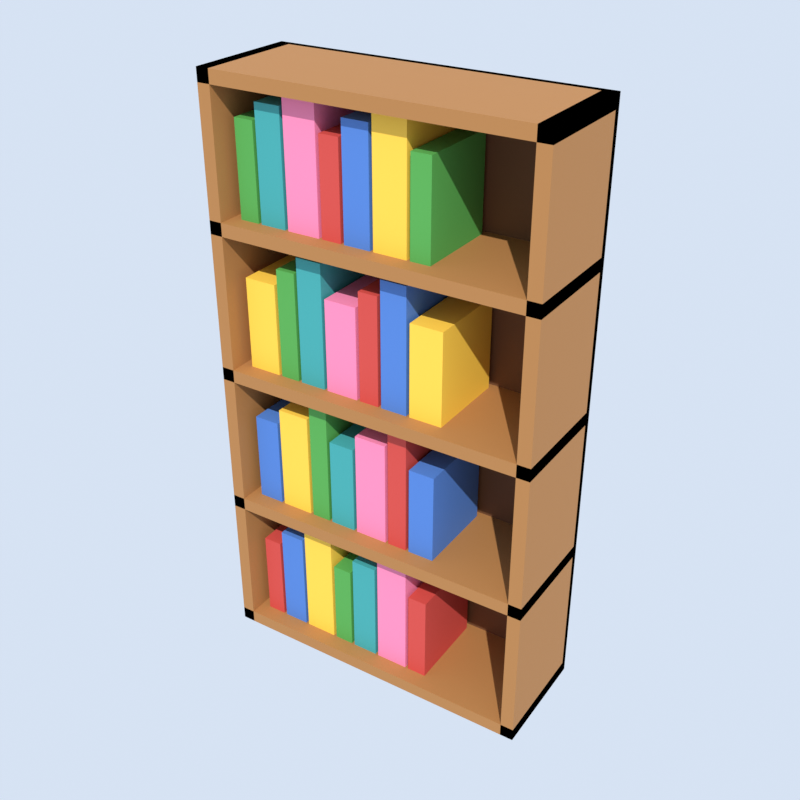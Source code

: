 # Source: bookshelf.blend  (saved by Blender 5.2.45; exported with 4.5.12 LTS)
import bpy
from mathutils import Matrix  # noqa: F401  (used for matrix-valued properties, if any)

bpy.ops.wm.read_factory_settings(use_empty=True)
scene = bpy.context.scene
scene.name = 'Scene'

# ---- materials (node trees are filled in below, after node groups)
mat_wood = bpy.data.materials.new('wood')
mat_dark_wood = bpy.data.materials.new('dark_wood')
mat_red = bpy.data.materials.new('red')
mat_fabric_blue = bpy.data.materials.new('fabric_blue')
mat_yellow = bpy.data.materials.new('yellow')
mat_leaf_green = bpy.data.materials.new('leaf_green')
mat_fabric_teal = bpy.data.materials.new('fabric_teal')
mat_pink = bpy.data.materials.new('pink')

# ---- material node trees
mat_wood.use_nodes = True; mat_wood.node_tree.nodes.clear()
_N = mat_wood.node_tree.nodes; _L = mat_wood.node_tree.links
n0 = _N.new('ShaderNodeBsdfPrincipled'); n0.name = 'Principled BSDF'; n0.location = (-200, 100)
n0.inputs[0].default_value = (0.3916, 0.1746, 0.04971, 1.0)
n0.inputs[2].default_value = 0.75
n0.inputs[10].default_value = 0.005
n1 = _N.new('ShaderNodeOutputMaterial'); n1.name = 'Material Output'; n1.location = (200, 100)
_L.new(n0.outputs[0], n1.inputs[0])
n1.is_active_output = True
mat_dark_wood.use_nodes = True; mat_dark_wood.node_tree.nodes.clear()
_N = mat_dark_wood.node_tree.nodes; _L = mat_dark_wood.node_tree.links
n0 = _N.new('ShaderNodeBsdfPrincipled'); n0.name = 'Principled BSDF'; n0.location = (-200, 100)
n0.inputs[0].default_value = (0.147, 0.05781, 0.01938, 1.0)
n0.inputs[2].default_value = 0.75
n0.inputs[10].default_value = 0.005
n1 = _N.new('ShaderNodeOutputMaterial'); n1.name = 'Material Output'; n1.location = (200, 100)
_L.new(n0.outputs[0], n1.inputs[0])
n1.is_active_output = True
mat_red.use_nodes = True; mat_red.node_tree.nodes.clear()
_N = mat_red.node_tree.nodes; _L = mat_red.node_tree.links
n0 = _N.new('ShaderNodeBsdfPrincipled'); n0.name = 'Principled BSDF'; n0.location = (-200, 100)
n0.inputs[0].default_value = (0.5776, 0.05781, 0.04519, 1.0)
n0.inputs[2].default_value = 0.75
n0.inputs[10].default_value = 0.005
n1 = _N.new('ShaderNodeOutputMaterial'); n1.name = 'Material Output'; n1.location = (200, 100)
_L.new(n0.outputs[0], n1.inputs[0])
n1.is_active_output = True
mat_fabric_blue.use_nodes = True; mat_fabric_blue.node_tree.nodes.clear()
_N = mat_fabric_blue.node_tree.nodes; _L = mat_fabric_blue.node_tree.links
n0 = _N.new('ShaderNodeBsdfPrincipled'); n0.name = 'Principled BSDF'; n0.location = (-200, 100)
n0.inputs[0].default_value = (0.06848, 0.1878, 0.5395, 1.0)
n0.inputs[2].default_value = 0.75
n0.inputs[10].default_value = 0.005
n1 = _N.new('ShaderNodeOutputMaterial'); n1.name = 'Material Output'; n1.location = (200, 100)
_L.new(n0.outputs[0], n1.inputs[0])
n1.is_active_output = True
mat_yellow.use_nodes = True; mat_yellow.node_tree.nodes.clear()
_N = mat_yellow.node_tree.nodes; _L = mat_yellow.node_tree.links
n0 = _N.new('ShaderNodeBsdfPrincipled'); n0.name = 'Principled BSDF'; n0.location = (-200, 100)
n0.inputs[0].default_value = (0.9131, 0.5583, 0.05448, 1.0)
n0.inputs[2].default_value = 0.75
n0.inputs[10].default_value = 0.005
n1 = _N.new('ShaderNodeOutputMaterial'); n1.name = 'Material Output'; n1.location = (200, 100)
_L.new(n0.outputs[0], n1.inputs[0])
n1.is_active_output = True
mat_leaf_green.use_nodes = True; mat_leaf_green.node_tree.nodes.clear()
_N = mat_leaf_green.node_tree.nodes; _L = mat_leaf_green.node_tree.links
n0 = _N.new('ShaderNodeBsdfPrincipled'); n0.name = 'Principled BSDF'; n0.location = (-200, 100)
n0.inputs[0].default_value = (0.07819, 0.3419, 0.06301, 1.0)
n0.inputs[2].default_value = 0.75
n0.inputs[10].default_value = 0.005
n1 = _N.new('ShaderNodeOutputMaterial'); n1.name = 'Material Output'; n1.location = (200, 100)
_L.new(n0.outputs[0], n1.inputs[0])
n1.is_active_output = True
mat_fabric_teal.use_nodes = True; mat_fabric_teal.node_tree.nodes.clear()
_N = mat_fabric_teal.node_tree.nodes; _L = mat_fabric_teal.node_tree.links
n0 = _N.new('ShaderNodeBsdfPrincipled'); n0.name = 'Principled BSDF'; n0.location = (-200, 100)
n0.inputs[0].default_value = (0.04374, 0.3325, 0.3325, 1.0)
n0.inputs[2].default_value = 0.75
n0.inputs[10].default_value = 0.005
n1 = _N.new('ShaderNodeOutputMaterial'); n1.name = 'Material Output'; n1.location = (200, 100)
_L.new(n0.outputs[0], n1.inputs[0])
n1.is_active_output = True
mat_pink.use_nodes = True; mat_pink.node_tree.nodes.clear()
_N = mat_pink.node_tree.nodes; _L = mat_pink.node_tree.links
n0 = _N.new('ShaderNodeBsdfPrincipled'); n0.name = 'Principled BSDF'; n0.location = (-200, 100)
n0.inputs[0].default_value = (0.855, 0.2232, 0.3916, 1.0)
n0.inputs[2].default_value = 0.75
n0.inputs[10].default_value = 0.005
n1 = _N.new('ShaderNodeOutputMaterial'); n1.name = 'Material Output'; n1.location = (200, 100)
_L.new(n0.outputs[0], n1.inputs[0])
n1.is_active_output = True

# ---- world
world_thumbnail_sky = bpy.data.worlds.new('Thumbnail sky'); scene.world = world_thumbnail_sky
world_thumbnail_sky.use_nodes = True; world_thumbnail_sky.node_tree.nodes.clear()
_N = world_thumbnail_sky.node_tree.nodes; _L = world_thumbnail_sky.node_tree.links
n0 = _N.new('ShaderNodeBackground'); n0.name = 'Background'; n0.location = (-200, 100)
n0.inputs[0].default_value = (0.75, 0.85, 1.0, 1.0)
n0.inputs[1].default_value = 0.9
n1 = _N.new('ShaderNodeOutputWorld'); n1.name = 'World Output'; n1.location = (200, 100)
_L.new(n0.outputs[0], n1.inputs[0])
n1.is_active_output = True

# ---- cameras
cam_thumbnail_camera = bpy.data.cameras.new('Thumbnail camera')

# ---- lights
light_thumbnail_sun = bpy.data.lights.new('Thumbnail sun', 'SUN')
light_thumbnail_sun.energy = 3.5

# ---- meshes
me_side_left = bpy.data.meshes.new('Side_left')
me_side_left.from_pydata([(-0.5, -0.175, 0.0), (-0.5, -0.175, 1.8), (-0.5, 0.175, 0.0), (-0.5, 0.175, 1.8), (-0.46, -0.175, 0.0), (-0.46, -0.175, 1.8), (-0.46, 0.175, 0.0), (-0.46, 0.175, 1.8)], [], [(0, 1, 3, 2), (2, 3, 7, 6), (6, 7, 5, 4), (4, 5, 1, 0), (2, 6, 4, 0), (7, 3, 1, 5)])
me_side_left.materials.append(mat_wood)
me_side_left.update()
me_side_right = bpy.data.meshes.new('Side_right')
me_side_right.from_pydata([(0.46, -0.175, 0.0), (0.46, -0.175, 1.8), (0.46, 0.175, 0.0), (0.46, 0.175, 1.8), (0.5, -0.175, 0.0), (0.5, -0.175, 1.8), (0.5, 0.175, 0.0), (0.5, 0.175, 1.8)], [], [(0, 1, 3, 2), (2, 3, 7, 6), (6, 7, 5, 4), (4, 5, 1, 0), (2, 6, 4, 0), (7, 3, 1, 5)])
me_side_right.materials.append(mat_wood)
me_side_right.update()
me_back = bpy.data.meshes.new('Back')
me_back.from_pydata([(-0.5, 0.155, 0.0), (-0.5, 0.155, 1.8), (-0.5, 0.175, 0.0), (-0.5, 0.175, 1.8), (0.5, 0.155, 0.0), (0.5, 0.155, 1.8), (0.5, 0.175, 0.0), (0.5, 0.175, 1.8)], [], [(0, 1, 3, 2), (2, 3, 7, 6), (6, 7, 5, 4), (4, 5, 1, 0), (2, 6, 4, 0), (7, 3, 1, 5)])
me_back.materials.append(mat_dark_wood)
me_back.update()
me_shelf_0 = bpy.data.meshes.new('Shelf_0')
me_shelf_0.from_pydata([(-0.5, -0.175, 0.0), (-0.5, -0.175, 0.04), (-0.5, 0.175, 0.0), (-0.5, 0.175, 0.04), (0.5, -0.175, 0.0), (0.5, -0.175, 0.04), (0.5, 0.175, 0.0), (0.5, 0.175, 0.04)], [], [(0, 1, 3, 2), (2, 3, 7, 6), (6, 7, 5, 4), (4, 5, 1, 0), (2, 6, 4, 0), (7, 3, 1, 5)])
me_shelf_0.materials.append(mat_wood)
me_shelf_0.update()
me_book_0_0 = bpy.data.meshes.new('Book_0_0')
me_book_0_0.from_pydata([(-0.43, -0.125, 0.04), (-0.43, -0.125, 0.32), (-0.43, 0.135, 0.04), (-0.43, 0.135, 0.32), (-0.37, -0.125, 0.04), (-0.37, -0.125, 0.32), (-0.37, 0.135, 0.04), (-0.37, 0.135, 0.32)], [], [(0, 1, 3, 2), (2, 3, 7, 6), (6, 7, 5, 4), (4, 5, 1, 0), (2, 6, 4, 0), (7, 3, 1, 5)])
me_book_0_0.materials.append(mat_red)
me_book_0_0.update()
me_book_0_1 = bpy.data.meshes.new('Book_0_1')
me_book_0_1.from_pydata([(-0.36, -0.125, 0.04), (-0.36, -0.125, 0.37), (-0.36, 0.135, 0.04), (-0.36, 0.135, 0.37), (-0.28, -0.125, 0.04), (-0.28, -0.125, 0.37), (-0.28, 0.135, 0.04), (-0.28, 0.135, 0.37)], [], [(0, 1, 3, 2), (2, 3, 7, 6), (6, 7, 5, 4), (4, 5, 1, 0), (2, 6, 4, 0), (7, 3, 1, 5)])
me_book_0_1.materials.append(mat_fabric_blue)
me_book_0_1.update()
me_book_0_2 = bpy.data.meshes.new('Book_0_2')
me_book_0_2.from_pydata([(-0.27, -0.125, 0.04), (-0.27, -0.125, 0.42), (-0.27, 0.135, 0.04), (-0.27, 0.135, 0.42), (-0.17, -0.125, 0.04), (-0.17, -0.125, 0.42), (-0.17, 0.135, 0.04), (-0.17, 0.135, 0.42)], [], [(0, 1, 3, 2), (2, 3, 7, 6), (6, 7, 5, 4), (4, 5, 1, 0), (2, 6, 4, 0), (7, 3, 1, 5)])
me_book_0_2.materials.append(mat_yellow)
me_book_0_2.update()
me_book_0_3 = bpy.data.meshes.new('Book_0_3')
me_book_0_3.from_pydata([(-0.16, -0.125, 0.04), (-0.16, -0.125, 0.32), (-0.16, 0.135, 0.04), (-0.16, 0.135, 0.32), (-0.1, -0.125, 0.04), (-0.1, -0.125, 0.32), (-0.1, 0.135, 0.04), (-0.1, 0.135, 0.32)], [], [(0, 1, 3, 2), (2, 3, 7, 6), (6, 7, 5, 4), (4, 5, 1, 0), (2, 6, 4, 0), (7, 3, 1, 5)])
me_book_0_3.materials.append(mat_leaf_green)
me_book_0_3.update()
me_book_0_4 = bpy.data.meshes.new('Book_0_4')
me_book_0_4.from_pydata([(-0.09, -0.125, 0.04), (-0.09, -0.125, 0.37), (-0.09, 0.135, 0.04), (-0.09, 0.135, 0.37), (-0.01, -0.125, 0.04), (-0.01, -0.125, 0.37), (-0.01, 0.135, 0.04), (-0.01, 0.135, 0.37)], [], [(0, 1, 3, 2), (2, 3, 7, 6), (6, 7, 5, 4), (4, 5, 1, 0), (2, 6, 4, 0), (7, 3, 1, 5)])
me_book_0_4.materials.append(mat_fabric_teal)
me_book_0_4.update()
me_book_0_5 = bpy.data.meshes.new('Book_0_5')
me_book_0_5.from_pydata([(-4.163e-17, -0.125, 0.04), (-4.163e-17, -0.125, 0.42), (-4.163e-17, 0.135, 0.04), (-4.163e-17, 0.135, 0.42), (0.1, -0.125, 0.04), (0.1, -0.125, 0.42), (0.1, 0.135, 0.04), (0.1, 0.135, 0.42)], [], [(0, 1, 3, 2), (2, 3, 7, 6), (6, 7, 5, 4), (4, 5, 1, 0), (2, 6, 4, 0), (7, 3, 1, 5)])
me_book_0_5.materials.append(mat_pink)
me_book_0_5.update()
me_book_0_6 = bpy.data.meshes.new('Book_0_6')
me_book_0_6.from_pydata([(0.11, -0.125, 0.04), (0.11, -0.125, 0.32), (0.11, 0.135, 0.04), (0.11, 0.135, 0.32), (0.17, -0.125, 0.04), (0.17, -0.125, 0.32), (0.17, 0.135, 0.04), (0.17, 0.135, 0.32)], [], [(0, 1, 3, 2), (2, 3, 7, 6), (6, 7, 5, 4), (4, 5, 1, 0), (2, 6, 4, 0), (7, 3, 1, 5)])
me_book_0_6.materials.append(mat_red)
me_book_0_6.update()
me_shelf_1 = bpy.data.meshes.new('Shelf_1')
me_shelf_1.from_pydata([(-0.5, -0.175, 0.45), (-0.5, -0.175, 0.49), (-0.5, 0.175, 0.45), (-0.5, 0.175, 0.49), (0.5, -0.175, 0.45), (0.5, -0.175, 0.49), (0.5, 0.175, 0.45), (0.5, 0.175, 0.49)], [], [(0, 1, 3, 2), (2, 3, 7, 6), (6, 7, 5, 4), (4, 5, 1, 0), (2, 6, 4, 0), (7, 3, 1, 5)])
me_shelf_1.materials.append(mat_wood)
me_shelf_1.update()
me_book_1_0 = bpy.data.meshes.new('Book_1_0')
me_book_1_0.from_pydata([(-0.43, -0.125, 0.49), (-0.43, -0.125, 0.77), (-0.43, 0.135, 0.49), (-0.43, 0.135, 0.77), (-0.35, -0.125, 0.49), (-0.35, -0.125, 0.77), (-0.35, 0.135, 0.49), (-0.35, 0.135, 0.77)], [], [(0, 1, 3, 2), (2, 3, 7, 6), (6, 7, 5, 4), (4, 5, 1, 0), (2, 6, 4, 0), (7, 3, 1, 5)])
me_book_1_0.materials.append(mat_fabric_blue)
me_book_1_0.update()
me_book_1_1 = bpy.data.meshes.new('Book_1_1')
me_book_1_1.from_pydata([(-0.34, -0.125, 0.49), (-0.34, -0.125, 0.82), (-0.34, 0.135, 0.49), (-0.34, 0.135, 0.82), (-0.24, -0.125, 0.49), (-0.24, -0.125, 0.82), (-0.24, 0.135, 0.49), (-0.24, 0.135, 0.82)], [], [(0, 1, 3, 2), (2, 3, 7, 6), (6, 7, 5, 4), (4, 5, 1, 0), (2, 6, 4, 0), (7, 3, 1, 5)])
me_book_1_1.materials.append(mat_yellow)
me_book_1_1.update()
me_book_1_2 = bpy.data.meshes.new('Book_1_2')
me_book_1_2.from_pydata([(-0.23, -0.125, 0.49), (-0.23, -0.125, 0.87), (-0.23, 0.135, 0.49), (-0.23, 0.135, 0.87), (-0.17, -0.125, 0.49), (-0.17, -0.125, 0.87), (-0.17, 0.135, 0.49), (-0.17, 0.135, 0.87)], [], [(0, 1, 3, 2), (2, 3, 7, 6), (6, 7, 5, 4), (4, 5, 1, 0), (2, 6, 4, 0), (7, 3, 1, 5)])
me_book_1_2.materials.append(mat_leaf_green)
me_book_1_2.update()
me_book_1_3 = bpy.data.meshes.new('Book_1_3')
me_book_1_3.from_pydata([(-0.16, -0.125, 0.49), (-0.16, -0.125, 0.77), (-0.16, 0.135, 0.49), (-0.16, 0.135, 0.77), (-0.08, -0.125, 0.49), (-0.08, -0.125, 0.77), (-0.08, 0.135, 0.49), (-0.08, 0.135, 0.77)], [], [(0, 1, 3, 2), (2, 3, 7, 6), (6, 7, 5, 4), (4, 5, 1, 0), (2, 6, 4, 0), (7, 3, 1, 5)])
me_book_1_3.materials.append(mat_fabric_teal)
me_book_1_3.update()
me_book_1_4 = bpy.data.meshes.new('Book_1_4')
me_book_1_4.from_pydata([(-0.07, -0.125, 0.49), (-0.07, -0.125, 0.82), (-0.07, 0.135, 0.49), (-0.07, 0.135, 0.82), (0.03, -0.125, 0.49), (0.03, -0.125, 0.82), (0.03, 0.135, 0.49), (0.03, 0.135, 0.82)], [], [(0, 1, 3, 2), (2, 3, 7, 6), (6, 7, 5, 4), (4, 5, 1, 0), (2, 6, 4, 0), (7, 3, 1, 5)])
me_book_1_4.materials.append(mat_pink)
me_book_1_4.update()
me_book_1_5 = bpy.data.meshes.new('Book_1_5')
me_book_1_5.from_pydata([(0.04, -0.125, 0.49), (0.04, -0.125, 0.87), (0.04, 0.135, 0.49), (0.04, 0.135, 0.87), (0.1, -0.125, 0.49), (0.1, -0.125, 0.87), (0.1, 0.135, 0.49), (0.1, 0.135, 0.87)], [], [(0, 1, 3, 2), (2, 3, 7, 6), (6, 7, 5, 4), (4, 5, 1, 0), (2, 6, 4, 0), (7, 3, 1, 5)])
me_book_1_5.materials.append(mat_red)
me_book_1_5.update()
me_book_1_6 = bpy.data.meshes.new('Book_1_6')
me_book_1_6.from_pydata([(0.11, -0.125, 0.49), (0.11, -0.125, 0.77), (0.11, 0.135, 0.49), (0.11, 0.135, 0.77), (0.19, -0.125, 0.49), (0.19, -0.125, 0.77), (0.19, 0.135, 0.49), (0.19, 0.135, 0.77)], [], [(0, 1, 3, 2), (2, 3, 7, 6), (6, 7, 5, 4), (4, 5, 1, 0), (2, 6, 4, 0), (7, 3, 1, 5)])
me_book_1_6.materials.append(mat_fabric_blue)
me_book_1_6.update()
me_shelf_2 = bpy.data.meshes.new('Shelf_2')
me_shelf_2.from_pydata([(-0.5, -0.175, 0.9), (-0.5, -0.175, 0.94), (-0.5, 0.175, 0.9), (-0.5, 0.175, 0.94), (0.5, -0.175, 0.9), (0.5, -0.175, 0.94), (0.5, 0.175, 0.9), (0.5, 0.175, 0.94)], [], [(0, 1, 3, 2), (2, 3, 7, 6), (6, 7, 5, 4), (4, 5, 1, 0), (2, 6, 4, 0), (7, 3, 1, 5)])
me_shelf_2.materials.append(mat_wood)
me_shelf_2.update()
me_book_2_0 = bpy.data.meshes.new('Book_2_0')
me_book_2_0.from_pydata([(-0.43, -0.125, 0.94), (-0.43, -0.125, 1.22), (-0.43, 0.135, 0.94), (-0.43, 0.135, 1.22), (-0.33, -0.125, 0.94), (-0.33, -0.125, 1.22), (-0.33, 0.135, 0.94), (-0.33, 0.135, 1.22)], [], [(0, 1, 3, 2), (2, 3, 7, 6), (6, 7, 5, 4), (4, 5, 1, 0), (2, 6, 4, 0), (7, 3, 1, 5)])
me_book_2_0.materials.append(mat_yellow)
me_book_2_0.update()
me_book_2_1 = bpy.data.meshes.new('Book_2_1')
me_book_2_1.from_pydata([(-0.32, -0.125, 0.94), (-0.32, -0.125, 1.27), (-0.32, 0.135, 0.94), (-0.32, 0.135, 1.27), (-0.26, -0.125, 0.94), (-0.26, -0.125, 1.27), (-0.26, 0.135, 0.94), (-0.26, 0.135, 1.27)], [], [(0, 1, 3, 2), (2, 3, 7, 6), (6, 7, 5, 4), (4, 5, 1, 0), (2, 6, 4, 0), (7, 3, 1, 5)])
me_book_2_1.materials.append(mat_leaf_green)
me_book_2_1.update()
me_book_2_2 = bpy.data.meshes.new('Book_2_2')
me_book_2_2.from_pydata([(-0.25, -0.125, 0.94), (-0.25, -0.125, 1.32), (-0.25, 0.135, 0.94), (-0.25, 0.135, 1.32), (-0.17, -0.125, 0.94), (-0.17, -0.125, 1.32), (-0.17, 0.135, 0.94), (-0.17, 0.135, 1.32)], [], [(0, 1, 3, 2), (2, 3, 7, 6), (6, 7, 5, 4), (4, 5, 1, 0), (2, 6, 4, 0), (7, 3, 1, 5)])
me_book_2_2.materials.append(mat_fabric_teal)
me_book_2_2.update()
me_book_2_3 = bpy.data.meshes.new('Book_2_3')
me_book_2_3.from_pydata([(-0.16, -0.125, 0.94), (-0.16, -0.125, 1.22), (-0.16, 0.135, 0.94), (-0.16, 0.135, 1.22), (-0.06, -0.125, 0.94), (-0.06, -0.125, 1.22), (-0.06, 0.135, 0.94), (-0.06, 0.135, 1.22)], [], [(0, 1, 3, 2), (2, 3, 7, 6), (6, 7, 5, 4), (4, 5, 1, 0), (2, 6, 4, 0), (7, 3, 1, 5)])
me_book_2_3.materials.append(mat_pink)
me_book_2_3.update()
me_book_2_4 = bpy.data.meshes.new('Book_2_4')
me_book_2_4.from_pydata([(-0.05, -0.125, 0.94), (-0.05, -0.125, 1.27), (-0.05, 0.135, 0.94), (-0.05, 0.135, 1.27), (0.01, -0.125, 0.94), (0.01, -0.125, 1.27), (0.01, 0.135, 0.94), (0.01, 0.135, 1.27)], [], [(0, 1, 3, 2), (2, 3, 7, 6), (6, 7, 5, 4), (4, 5, 1, 0), (2, 6, 4, 0), (7, 3, 1, 5)])
me_book_2_4.materials.append(mat_red)
me_book_2_4.update()
me_book_2_5 = bpy.data.meshes.new('Book_2_5')
me_book_2_5.from_pydata([(0.02, -0.125, 0.94), (0.02, -0.125, 1.32), (0.02, 0.135, 0.94), (0.02, 0.135, 1.32), (0.1, -0.125, 0.94), (0.1, -0.125, 1.32), (0.1, 0.135, 0.94), (0.1, 0.135, 1.32)], [], [(0, 1, 3, 2), (2, 3, 7, 6), (6, 7, 5, 4), (4, 5, 1, 0), (2, 6, 4, 0), (7, 3, 1, 5)])
me_book_2_5.materials.append(mat_fabric_blue)
me_book_2_5.update()
me_book_2_6 = bpy.data.meshes.new('Book_2_6')
me_book_2_6.from_pydata([(0.11, -0.125, 0.94), (0.11, -0.125, 1.22), (0.11, 0.135, 0.94), (0.11, 0.135, 1.22), (0.21, -0.125, 0.94), (0.21, -0.125, 1.22), (0.21, 0.135, 0.94), (0.21, 0.135, 1.22)], [], [(0, 1, 3, 2), (2, 3, 7, 6), (6, 7, 5, 4), (4, 5, 1, 0), (2, 6, 4, 0), (7, 3, 1, 5)])
me_book_2_6.materials.append(mat_yellow)
me_book_2_6.update()
me_shelf_3 = bpy.data.meshes.new('Shelf_3')
me_shelf_3.from_pydata([(-0.5, -0.175, 1.35), (-0.5, -0.175, 1.39), (-0.5, 0.175, 1.35), (-0.5, 0.175, 1.39), (0.5, -0.175, 1.35), (0.5, -0.175, 1.39), (0.5, 0.175, 1.35), (0.5, 0.175, 1.39)], [], [(0, 1, 3, 2), (2, 3, 7, 6), (6, 7, 5, 4), (4, 5, 1, 0), (2, 6, 4, 0), (7, 3, 1, 5)])
me_shelf_3.materials.append(mat_wood)
me_shelf_3.update()
me_book_3_0 = bpy.data.meshes.new('Book_3_0')
me_book_3_0.from_pydata([(-0.43, -0.125, 1.39), (-0.43, -0.125, 1.67), (-0.43, 0.135, 1.39), (-0.43, 0.135, 1.67), (-0.37, -0.125, 1.39), (-0.37, -0.125, 1.67), (-0.37, 0.135, 1.39), (-0.37, 0.135, 1.67)], [], [(0, 1, 3, 2), (2, 3, 7, 6), (6, 7, 5, 4), (4, 5, 1, 0), (2, 6, 4, 0), (7, 3, 1, 5)])
me_book_3_0.materials.append(mat_leaf_green)
me_book_3_0.update()
me_book_3_1 = bpy.data.meshes.new('Book_3_1')
me_book_3_1.from_pydata([(-0.36, -0.125, 1.39), (-0.36, -0.125, 1.72), (-0.36, 0.135, 1.39), (-0.36, 0.135, 1.72), (-0.28, -0.125, 1.39), (-0.28, -0.125, 1.72), (-0.28, 0.135, 1.39), (-0.28, 0.135, 1.72)], [], [(0, 1, 3, 2), (2, 3, 7, 6), (6, 7, 5, 4), (4, 5, 1, 0), (2, 6, 4, 0), (7, 3, 1, 5)])
me_book_3_1.materials.append(mat_fabric_teal)
me_book_3_1.update()
me_book_3_2 = bpy.data.meshes.new('Book_3_2')
me_book_3_2.from_pydata([(-0.27, -0.125, 1.39), (-0.27, -0.125, 1.77), (-0.27, 0.135, 1.39), (-0.27, 0.135, 1.77), (-0.17, -0.125, 1.39), (-0.17, -0.125, 1.77), (-0.17, 0.135, 1.39), (-0.17, 0.135, 1.77)], [], [(0, 1, 3, 2), (2, 3, 7, 6), (6, 7, 5, 4), (4, 5, 1, 0), (2, 6, 4, 0), (7, 3, 1, 5)])
me_book_3_2.materials.append(mat_pink)
me_book_3_2.update()
me_book_3_3 = bpy.data.meshes.new('Book_3_3')
me_book_3_3.from_pydata([(-0.16, -0.125, 1.39), (-0.16, -0.125, 1.67), (-0.16, 0.135, 1.39), (-0.16, 0.135, 1.67), (-0.1, -0.125, 1.39), (-0.1, -0.125, 1.67), (-0.1, 0.135, 1.39), (-0.1, 0.135, 1.67)], [], [(0, 1, 3, 2), (2, 3, 7, 6), (6, 7, 5, 4), (4, 5, 1, 0), (2, 6, 4, 0), (7, 3, 1, 5)])
me_book_3_3.materials.append(mat_red)
me_book_3_3.update()
me_book_3_4 = bpy.data.meshes.new('Book_3_4')
me_book_3_4.from_pydata([(-0.09, -0.125, 1.39), (-0.09, -0.125, 1.72), (-0.09, 0.135, 1.39), (-0.09, 0.135, 1.72), (-0.01, -0.125, 1.39), (-0.01, -0.125, 1.72), (-0.01, 0.135, 1.39), (-0.01, 0.135, 1.72)], [], [(0, 1, 3, 2), (2, 3, 7, 6), (6, 7, 5, 4), (4, 5, 1, 0), (2, 6, 4, 0), (7, 3, 1, 5)])
me_book_3_4.materials.append(mat_fabric_blue)
me_book_3_4.update()
me_book_3_5 = bpy.data.meshes.new('Book_3_5')
me_book_3_5.from_pydata([(-4.163e-17, -0.125, 1.39), (-4.163e-17, -0.125, 1.77), (-4.163e-17, 0.135, 1.39), (-4.163e-17, 0.135, 1.77), (0.1, -0.125, 1.39), (0.1, -0.125, 1.77), (0.1, 0.135, 1.39), (0.1, 0.135, 1.77)], [], [(0, 1, 3, 2), (2, 3, 7, 6), (6, 7, 5, 4), (4, 5, 1, 0), (2, 6, 4, 0), (7, 3, 1, 5)])
me_book_3_5.materials.append(mat_yellow)
me_book_3_5.update()
me_book_3_6 = bpy.data.meshes.new('Book_3_6')
me_book_3_6.from_pydata([(0.11, -0.125, 1.39), (0.11, -0.125, 1.67), (0.11, 0.135, 1.39), (0.11, 0.135, 1.67), (0.17, -0.125, 1.39), (0.17, -0.125, 1.67), (0.17, 0.135, 1.39), (0.17, 0.135, 1.67)], [], [(0, 1, 3, 2), (2, 3, 7, 6), (6, 7, 5, 4), (4, 5, 1, 0), (2, 6, 4, 0), (7, 3, 1, 5)])
me_book_3_6.materials.append(mat_leaf_green)
me_book_3_6.update()
me_shelf_4 = bpy.data.meshes.new('Shelf_4')
me_shelf_4.from_pydata([(-0.5, -0.175, 1.76), (-0.5, -0.175, 1.8), (-0.5, 0.175, 1.76), (-0.5, 0.175, 1.8), (0.5, -0.175, 1.76), (0.5, -0.175, 1.8), (0.5, 0.175, 1.76), (0.5, 0.175, 1.8)], [], [(0, 1, 3, 2), (2, 3, 7, 6), (6, 7, 5, 4), (4, 5, 1, 0), (2, 6, 4, 0), (7, 3, 1, 5)])
me_shelf_4.materials.append(mat_wood)
me_shelf_4.update()

# ---- objects
ob_side_left = bpy.data.objects.new('Side_left', me_side_left)
ob_side_right = bpy.data.objects.new('Side_right', me_side_right)
ob_back = bpy.data.objects.new('Back', me_back)
ob_shelf_0 = bpy.data.objects.new('Shelf_0', me_shelf_0)
ob_book_0_0 = bpy.data.objects.new('Book_0_0', me_book_0_0)
ob_book_0_1 = bpy.data.objects.new('Book_0_1', me_book_0_1)
ob_book_0_2 = bpy.data.objects.new('Book_0_2', me_book_0_2)
ob_book_0_3 = bpy.data.objects.new('Book_0_3', me_book_0_3)
ob_book_0_4 = bpy.data.objects.new('Book_0_4', me_book_0_4)
ob_book_0_5 = bpy.data.objects.new('Book_0_5', me_book_0_5)
ob_book_0_6 = bpy.data.objects.new('Book_0_6', me_book_0_6)
ob_shelf_1 = bpy.data.objects.new('Shelf_1', me_shelf_1)
ob_book_1_0 = bpy.data.objects.new('Book_1_0', me_book_1_0)
ob_book_1_1 = bpy.data.objects.new('Book_1_1', me_book_1_1)
ob_book_1_2 = bpy.data.objects.new('Book_1_2', me_book_1_2)
ob_book_1_3 = bpy.data.objects.new('Book_1_3', me_book_1_3)
ob_book_1_4 = bpy.data.objects.new('Book_1_4', me_book_1_4)
ob_book_1_5 = bpy.data.objects.new('Book_1_5', me_book_1_5)
ob_book_1_6 = bpy.data.objects.new('Book_1_6', me_book_1_6)
ob_shelf_2 = bpy.data.objects.new('Shelf_2', me_shelf_2)
ob_book_2_0 = bpy.data.objects.new('Book_2_0', me_book_2_0)
ob_book_2_1 = bpy.data.objects.new('Book_2_1', me_book_2_1)
ob_book_2_2 = bpy.data.objects.new('Book_2_2', me_book_2_2)
ob_book_2_3 = bpy.data.objects.new('Book_2_3', me_book_2_3)
ob_book_2_4 = bpy.data.objects.new('Book_2_4', me_book_2_4)
ob_book_2_5 = bpy.data.objects.new('Book_2_5', me_book_2_5)
ob_book_2_6 = bpy.data.objects.new('Book_2_6', me_book_2_6)
ob_shelf_3 = bpy.data.objects.new('Shelf_3', me_shelf_3)
ob_book_3_0 = bpy.data.objects.new('Book_3_0', me_book_3_0)
ob_book_3_1 = bpy.data.objects.new('Book_3_1', me_book_3_1)
ob_book_3_2 = bpy.data.objects.new('Book_3_2', me_book_3_2)
ob_book_3_3 = bpy.data.objects.new('Book_3_3', me_book_3_3)
ob_book_3_4 = bpy.data.objects.new('Book_3_4', me_book_3_4)
ob_book_3_5 = bpy.data.objects.new('Book_3_5', me_book_3_5)
ob_book_3_6 = bpy.data.objects.new('Book_3_6', me_book_3_6)
ob_shelf_4 = bpy.data.objects.new('Shelf_4', me_shelf_4)
ob_thumbnail_camera = bpy.data.objects.new('Thumbnail camera', cam_thumbnail_camera)
ob_thumbnail_sun = bpy.data.objects.new('Thumbnail sun', light_thumbnail_sun)

# ---- transforms, parenting, visibility, modifiers, constraints
ob_side_left.location = (0.0, 0.0, 0.0)
ob_side_right.location = (0.0, 0.0, 0.0)
ob_back.location = (0.0, 0.0, 0.0)
ob_shelf_0.location = (0.0, 0.0, 0.0)
ob_book_0_0.location = (0.0, 0.0, 0.0)
ob_book_0_1.location = (0.0, 0.0, 0.0)
ob_book_0_2.location = (0.0, 0.0, 0.0)
ob_book_0_3.location = (0.0, 0.0, 0.0)
ob_book_0_4.location = (0.0, 0.0, 0.0)
ob_book_0_5.location = (0.0, 0.0, 0.0)
ob_book_0_6.location = (0.0, 0.0, 0.0)
ob_shelf_1.location = (0.0, 0.0, 0.0)
ob_book_1_0.location = (0.0, 0.0, 0.0)
ob_book_1_1.location = (0.0, 0.0, 0.0)
ob_book_1_2.location = (0.0, 0.0, 0.0)
ob_book_1_3.location = (0.0, 0.0, 0.0)
ob_book_1_4.location = (0.0, 0.0, 0.0)
ob_book_1_5.location = (0.0, 0.0, 0.0)
ob_book_1_6.location = (0.0, 0.0, 0.0)
ob_shelf_2.location = (0.0, 0.0, 0.0)
ob_book_2_0.location = (0.0, 0.0, 0.0)
ob_book_2_1.location = (0.0, 0.0, 0.0)
ob_book_2_2.location = (0.0, 0.0, 0.0)
ob_book_2_3.location = (0.0, 0.0, 0.0)
ob_book_2_4.location = (0.0, 0.0, 0.0)
ob_book_2_5.location = (0.0, 0.0, 0.0)
ob_book_2_6.location = (0.0, 0.0, 0.0)
ob_shelf_3.location = (0.0, 0.0, 0.0)
ob_book_3_0.location = (0.0, 0.0, 0.0)
ob_book_3_1.location = (0.0, 0.0, 0.0)
ob_book_3_2.location = (0.0, 0.0, 0.0)
ob_book_3_3.location = (0.0, 0.0, 0.0)
ob_book_3_4.location = (0.0, 0.0, 0.0)
ob_book_3_5.location = (0.0, 0.0, 0.0)
ob_book_3_6.location = (0.0, 0.0, 0.0)
ob_shelf_4.location = (0.0, 0.0, 0.0)
ob_thumbnail_camera.location = (1.477, -2.297, 2.459)
ob_thumbnail_camera.rotation_euler = (1.052, -8.128e-09, 0.5713)
ob_thumbnail_sun.location = (0.0, 0.0, 0.0)
ob_thumbnail_sun.rotation_euler = (0.7854, 0.0, 0.6109)

# ---- collection membership
scene.collection.objects.link(ob_side_left)
scene.collection.objects.link(ob_side_right)
scene.collection.objects.link(ob_back)
scene.collection.objects.link(ob_shelf_0)
scene.collection.objects.link(ob_book_0_0)
scene.collection.objects.link(ob_book_0_1)
scene.collection.objects.link(ob_book_0_2)
scene.collection.objects.link(ob_book_0_3)
scene.collection.objects.link(ob_book_0_4)
scene.collection.objects.link(ob_book_0_5)
scene.collection.objects.link(ob_book_0_6)
scene.collection.objects.link(ob_shelf_1)
scene.collection.objects.link(ob_book_1_0)
scene.collection.objects.link(ob_book_1_1)
scene.collection.objects.link(ob_book_1_2)
scene.collection.objects.link(ob_book_1_3)
scene.collection.objects.link(ob_book_1_4)
scene.collection.objects.link(ob_book_1_5)
scene.collection.objects.link(ob_book_1_6)
scene.collection.objects.link(ob_shelf_2)
scene.collection.objects.link(ob_book_2_0)
scene.collection.objects.link(ob_book_2_1)
scene.collection.objects.link(ob_book_2_2)
scene.collection.objects.link(ob_book_2_3)
scene.collection.objects.link(ob_book_2_4)
scene.collection.objects.link(ob_book_2_5)
scene.collection.objects.link(ob_book_2_6)
scene.collection.objects.link(ob_shelf_3)
scene.collection.objects.link(ob_book_3_0)
scene.collection.objects.link(ob_book_3_1)
scene.collection.objects.link(ob_book_3_2)
scene.collection.objects.link(ob_book_3_3)
scene.collection.objects.link(ob_book_3_4)
scene.collection.objects.link(ob_book_3_5)
scene.collection.objects.link(ob_book_3_6)
scene.collection.objects.link(ob_shelf_4)
scene.collection.objects.link(ob_thumbnail_camera)
scene.collection.objects.link(ob_thumbnail_sun)

# ---- scene / render settings (as saved in the file)
scene.camera = ob_thumbnail_camera
scene.frame_start = 1; scene.frame_end = 250; scene.frame_set(1)
scene.render.engine = 'BLENDER_EEVEE_NEXT'
scene.render.resolution_x = 256
scene.render.resolution_y = 256
scene.render.film_transparent = True
scene.render.bake_bias = 0.0
scene.render.bake_samples = 0
scene.render.compositor_device = 'GPU'
scene.eevee.taa_render_samples = 32
scene.eevee.use_volume_custom_range = False
scene.eevee.fast_gi_thickness_near = 0.1
scene.eevee.fast_gi_thickness_far = 0.0
scene.eevee.ray_tracing_options.screen_trace_thickness = 0.1
scene.view_settings.view_transform = 'Standard'
bpy.context.view_layer.update()
